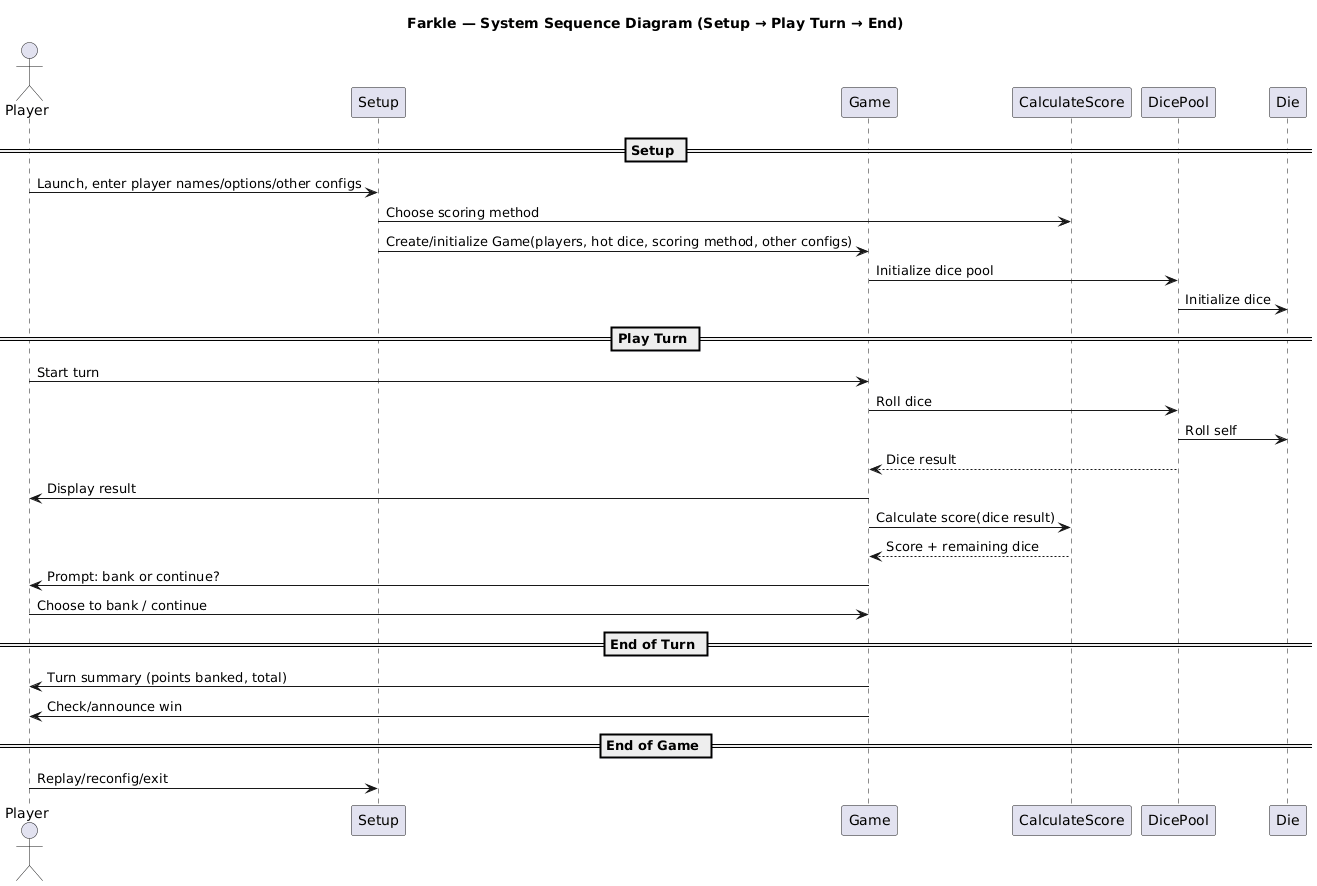

The diagram above was rendered by PlantUML. Its source (embedded in the PNG):
@startuml
title Farkle — System Sequence Diagram (Setup → Play Turn → End)

actor Player
participant "Setup" as Setup
participant "Game" as Game
participant "CalculateScore" as cs
participant "DicePool" as Pool
participant "Die" as Die

== Setup ==
Player -> Setup : Launch, enter player names/options/other configs
Setup -> cs : Choose scoring method
Setup -> Game : Create/initialize Game(players, hot dice, scoring method, other configs)
Game -> Pool : Initialize dice pool
Pool -> Die : Initialize dice

== Play Turn ==
Player -> Game : Start turn
Game -> Pool : Roll dice
Pool -> Die : Roll self
Pool --> Game : Dice result
Game -> Player : Display result

Game -> cs : Calculate score(dice result)
cs --> Game : Score + remaining dice

Game -> Player : Prompt: bank or continue?
Player -> Game : Choose to bank / continue

== End of Turn ==
Game -> Player : Turn summary (points banked, total)
Game -> Player : Check/announce win

== End of Game ==
Player -> Setup : Replay/reconfig/exit
@enduml